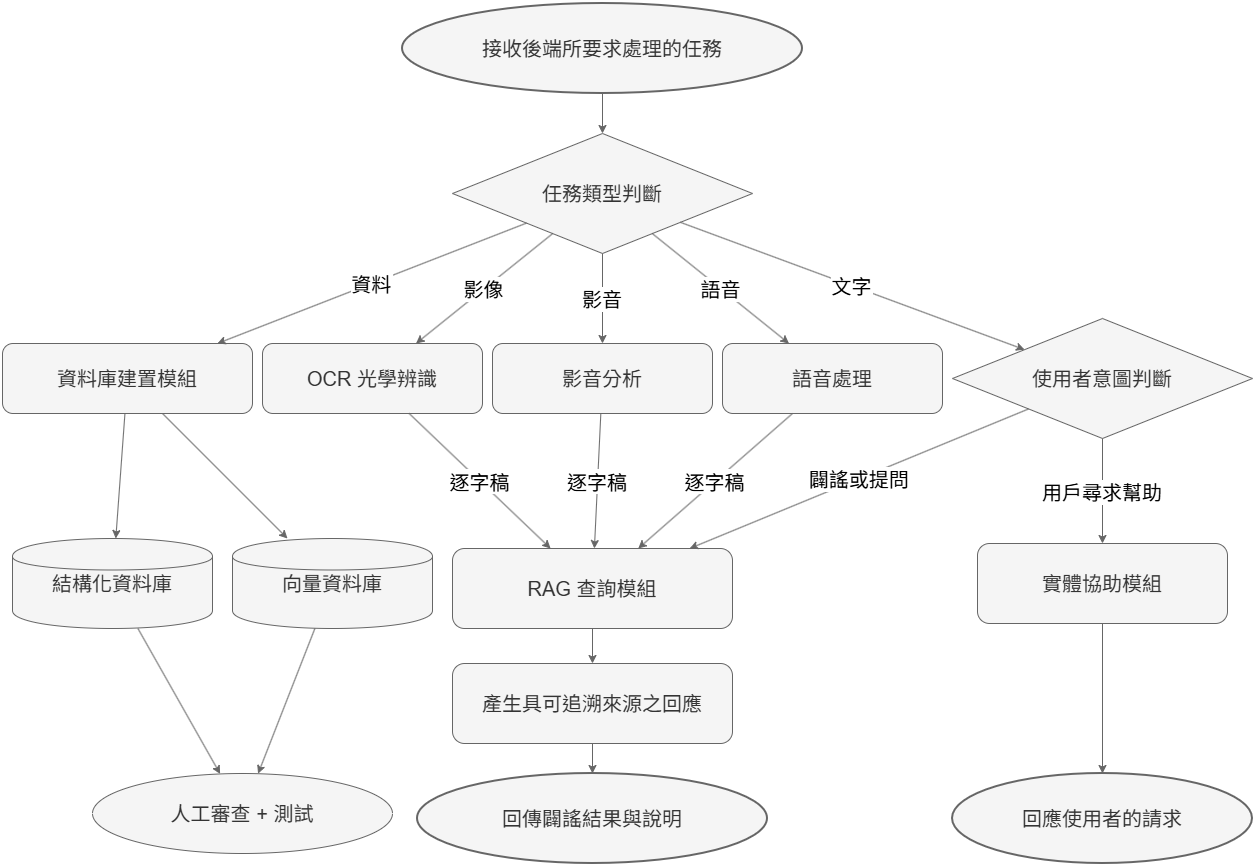

The diagram above was exported from draw.io. Its source (the exported page's mxGraphModel, read from the mxfile embedded in the PNG):
<mxGraphModel dx="1418" dy="746" grid="1" gridSize="10" guides="1" tooltips="1" connect="1" arrows="1" fold="1" page="1" pageScale="1" pageWidth="1400" pageHeight="2200" math="0" shadow="0">
  <root>
    <mxCell id="0" />
    <mxCell id="1" parent="0" />
    <mxCell id="start" parent="1" style="ellipse;whiteSpace=wrap;html=1;strokeWidth=2;fillColor=#f5f5f5;fontColor=#333333;strokeColor=#666666;fontSize=20;" value="接收後端所要求處理的任務" vertex="1">
      <mxGeometry height="90" width="400" x="500" y="40" as="geometry" />
    </mxCell>
    <mxCell id="dispatch" parent="1" style="rhombus;whiteSpace=wrap;html=1;fillColor=#f5f5f5;fontColor=#333333;strokeColor=#666666;fontSize=20;" value="任務類型判斷" vertex="1">
      <mxGeometry height="120" width="300" x="550" y="170" as="geometry" />
    </mxCell>
    <mxCell id="dataProcess" parent="1" style="rounded=1;whiteSpace=wrap;html=1;fillColor=#f5f5f5;fontColor=#333333;strokeColor=#666666;fontSize=20;" value="資料庫建置模組" vertex="1">
      <mxGeometry height="70" width="250" x="100" y="380" as="geometry" />
    </mxCell>
    <mxCell id="structDB" parent="1" style="shape=cylinder;whiteSpace=wrap;html=1;fillColor=#f5f5f5;fontColor=#333333;strokeColor=#666666;fontSize=20;" value="結構化資料庫" vertex="1">
      <mxGeometry height="90" width="200" x="110" y="575" as="geometry" />
    </mxCell>
    <mxCell id="vectorDB" parent="1" style="shape=cylinder;whiteSpace=wrap;html=1;fillColor=#f5f5f5;fontColor=#333333;strokeColor=#666666;fontSize=20;" value="向量資料庫" vertex="1">
      <mxGeometry height="90" width="200" x="330" y="575" as="geometry" />
    </mxCell>
    <mxCell id="dataTest" parent="1" style="ellipse;whiteSpace=wrap;html=1;fillColor=#f5f5f5;fontColor=#333333;strokeColor=#666666;fontSize=20;" value="人工審查 + 測試" vertex="1">
      <mxGeometry height="80" width="300" x="190" y="810" as="geometry" />
    </mxCell>
    <mxCell id="ocr" parent="1" style="rounded=1;whiteSpace=wrap;html=1;fillColor=#f5f5f5;fontColor=#333333;strokeColor=#666666;fontSize=20;" value="OCR 光學辨識" vertex="1">
      <mxGeometry height="70" width="220" x="360" y="380" as="geometry" />
    </mxCell>
    <mxCell id="media" parent="1" style="rounded=1;whiteSpace=wrap;html=1;fillColor=#f5f5f5;fontColor=#333333;strokeColor=#666666;fontSize=20;" value="影音分析" vertex="1">
      <mxGeometry height="70" width="220" x="590" y="380" as="geometry" />
    </mxCell>
    <mxCell id="speech" parent="1" style="rounded=1;whiteSpace=wrap;html=1;fillColor=#f5f5f5;fontColor=#333333;strokeColor=#666666;fontSize=20;" value="語音處理" vertex="1">
      <mxGeometry height="70" width="220" x="820" y="380" as="geometry" />
    </mxCell>
    <mxCell id="usermode" parent="1" style="rhombus;whiteSpace=wrap;html=1;fillColor=#f5f5f5;fontColor=#333333;strokeColor=#666666;fontSize=20;" value="使用者意圖判斷" vertex="1">
      <mxGeometry height="120" width="300" x="1050" y="355" as="geometry" />
    </mxCell>
    <mxCell id="rag" parent="1" style="rounded=1;whiteSpace=wrap;html=1;fillColor=#f5f5f5;fontColor=#333333;strokeColor=#666666;fontSize=20;" value="RAG 查詢模組" vertex="1">
      <mxGeometry height="80" width="280" x="550" y="585" as="geometry" />
    </mxCell>
    <mxCell id="trace" parent="1" style="rounded=1;whiteSpace=wrap;html=1;fillColor=#f5f5f5;fontColor=#333333;strokeColor=#666666;fontSize=20;" value="產生具可追溯來源之回應" vertex="1">
      <mxGeometry height="80" width="280" x="550" y="700" as="geometry" />
    </mxCell>
    <mxCell id="help" parent="1" style="rounded=1;whiteSpace=wrap;html=1;fillColor=#f5f5f5;fontColor=#333333;strokeColor=#666666;fontSize=20;" value="實體協助模組" vertex="1">
      <mxGeometry height="80" width="250" x="1075" y="580" as="geometry" />
    </mxCell>
    <mxCell id="userResponse" parent="1" style="ellipse;whiteSpace=wrap;html=1;strokeWidth=2;fillColor=#f5f5f5;fontColor=#333333;strokeColor=#666666;fontSize=20;" value="回傳闢謠結果與說明" vertex="1">
      <mxGeometry height="90" width="350" x="515" y="810" as="geometry" />
    </mxCell>
    <mxCell id="aiResponse" parent="1" style="ellipse;whiteSpace=wrap;html=1;strokeWidth=2;fillColor=#f5f5f5;fontColor=#333333;strokeColor=#666666;fontSize=20;" value="回應使用者的請求" vertex="1">
      <mxGeometry height="90" width="300" x="1050" y="810" as="geometry" />
    </mxCell>
    <mxCell id="3BPsVgbFv2g8mi7er301-1" edge="1" parent="1" source="start" style="fillColor=#f5f5f5;strokeColor=#666666;fontSize=20;" target="dispatch">
      <mxGeometry relative="1" as="geometry" />
    </mxCell>
    <mxCell id="3BPsVgbFv2g8mi7er301-2" edge="1" parent="1" source="dispatch" style="fillColor=#f5f5f5;strokeColor=#666666;fontSize=20;" target="dataProcess" value="資料">
      <mxGeometry relative="1" as="geometry" />
    </mxCell>
    <mxCell id="3BPsVgbFv2g8mi7er301-3" edge="1" parent="1" source="dispatch" style="fillColor=#f5f5f5;strokeColor=#666666;fontSize=20;" target="ocr" value="影像">
      <mxGeometry relative="1" as="geometry" />
    </mxCell>
    <mxCell id="3BPsVgbFv2g8mi7er301-4" edge="1" parent="1" source="dispatch" style="fillColor=#f5f5f5;strokeColor=#666666;fontSize=20;" target="media" value="影音">
      <mxGeometry relative="1" as="geometry" />
    </mxCell>
    <mxCell id="3BPsVgbFv2g8mi7er301-5" edge="1" parent="1" source="dispatch" style="fillColor=#f5f5f5;strokeColor=#666666;fontSize=20;" target="speech" value="語音">
      <mxGeometry relative="1" as="geometry" />
    </mxCell>
    <mxCell id="3BPsVgbFv2g8mi7er301-6" edge="1" parent="1" source="dispatch" style="fillColor=#f5f5f5;strokeColor=#666666;fontSize=20;" target="usermode" value="文字">
      <mxGeometry relative="1" as="geometry" />
    </mxCell>
    <mxCell id="3BPsVgbFv2g8mi7er301-7" edge="1" parent="1" source="dataProcess" style="fillColor=#f5f5f5;strokeColor=#666666;fontSize=20;" target="structDB">
      <mxGeometry relative="1" as="geometry" />
    </mxCell>
    <mxCell id="3BPsVgbFv2g8mi7er301-8" edge="1" parent="1" source="dataProcess" style="fillColor=#f5f5f5;strokeColor=#666666;fontSize=20;" target="vectorDB">
      <mxGeometry relative="1" as="geometry" />
    </mxCell>
    <mxCell id="3BPsVgbFv2g8mi7er301-9" edge="1" parent="1" source="structDB" style="fillColor=#f5f5f5;strokeColor=#666666;fontSize=20;" target="dataTest">
      <mxGeometry relative="1" as="geometry" />
    </mxCell>
    <mxCell id="3BPsVgbFv2g8mi7er301-10" edge="1" parent="1" source="vectorDB" style="fillColor=#f5f5f5;strokeColor=#666666;fontSize=20;" target="dataTest">
      <mxGeometry relative="1" as="geometry" />
    </mxCell>
    <mxCell id="3BPsVgbFv2g8mi7er301-11" edge="1" parent="1" source="ocr" style="fillColor=#f5f5f5;strokeColor=#666666;fontSize=20;" target="rag" value="逐字稿">
      <mxGeometry relative="1" as="geometry" />
    </mxCell>
    <mxCell id="3BPsVgbFv2g8mi7er301-12" edge="1" parent="1" source="media" style="fillColor=#f5f5f5;strokeColor=#666666;fontSize=20;" target="rag" value="逐字稿">
      <mxGeometry relative="1" as="geometry" />
    </mxCell>
    <mxCell id="3BPsVgbFv2g8mi7er301-13" edge="1" parent="1" source="speech" style="fillColor=#f5f5f5;strokeColor=#666666;fontSize=20;" target="rag" value="逐字稿">
      <mxGeometry relative="1" as="geometry" />
    </mxCell>
    <mxCell id="3BPsVgbFv2g8mi7er301-14" edge="1" parent="1" source="usermode" style="fillColor=#f5f5f5;strokeColor=#666666;fontSize=20;" target="rag" value="闢謠或提問">
      <mxGeometry relative="1" as="geometry" />
    </mxCell>
    <mxCell id="3BPsVgbFv2g8mi7er301-15" edge="1" parent="1" source="usermode" style="fillColor=#f5f5f5;strokeColor=#666666;fontSize=20;" target="help" value="用戶尋求幫助">
      <mxGeometry relative="1" as="geometry" />
    </mxCell>
    <mxCell id="3BPsVgbFv2g8mi7er301-16" edge="1" parent="1" source="rag" style="fillColor=#f5f5f5;strokeColor=#666666;fontSize=20;" target="trace">
      <mxGeometry relative="1" as="geometry" />
    </mxCell>
    <mxCell id="3BPsVgbFv2g8mi7er301-17" edge="1" parent="1" source="trace" style="fillColor=#f5f5f5;strokeColor=#666666;fontSize=20;" target="userResponse">
      <mxGeometry relative="1" as="geometry" />
    </mxCell>
    <mxCell id="3BPsVgbFv2g8mi7er301-18" edge="1" parent="1" source="help" style="fillColor=#f5f5f5;strokeColor=#666666;fontSize=20;" target="aiResponse">
      <mxGeometry relative="1" as="geometry" />
    </mxCell>
  </root>
</mxGraphModel>